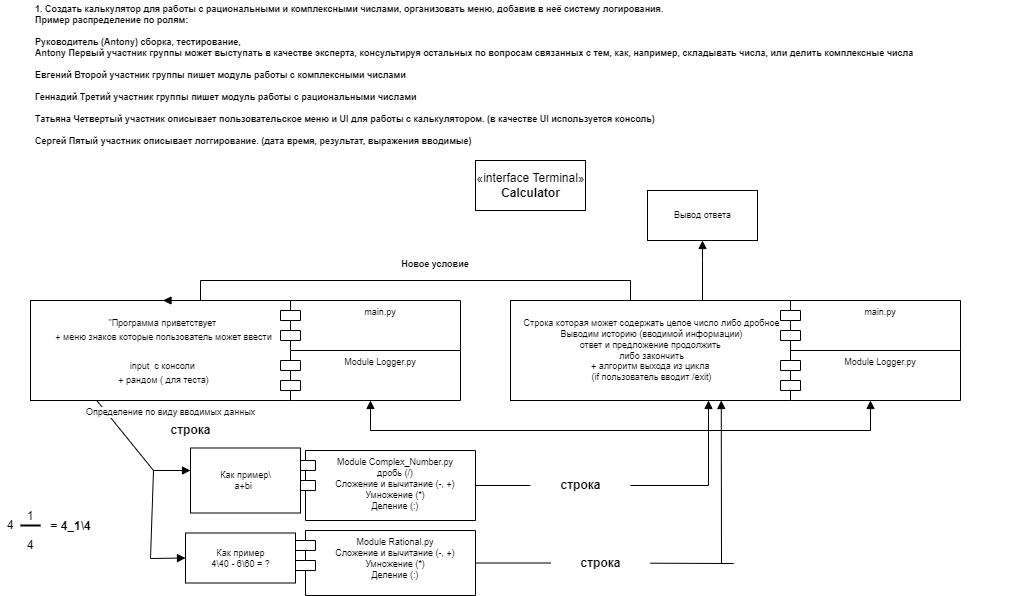

The diagram above was exported from draw.io. Its source (the exported page's mxGraphModel, read from the mxfile embedded in the PNG):
<mxGraphModel dx="1381" dy="1964" grid="1" gridSize="10" guides="1" tooltips="1" connect="1" arrows="1" fold="1" page="1" pageScale="1" pageWidth="827" pageHeight="1169" math="0" shadow="0">
  <root>
    <mxCell id="0" />
    <mxCell id="1" parent="0" />
    <mxCell id="6buULSpLYs9w62zqvoPo-1" value="«interface Terminal»&lt;br&gt;&lt;b&gt;Calculator&lt;/b&gt;" style="html=1;" parent="1" vertex="1">
      <mxGeometry x="545" y="50" width="110" height="50" as="geometry" />
    </mxCell>
    <mxCell id="6buULSpLYs9w62zqvoPo-2" value="&lt;font style=&quot;font-size: 9px;&quot;&gt;&quot;Программа приветствует &lt;br&gt;+ меню знаков которые пользователь может ввести&lt;br&gt;&lt;br&gt;input&amp;nbsp; с консоли&amp;nbsp;&lt;br&gt;+ рандом ( для теста)&lt;/font&gt;" style="html=1;" parent="1" vertex="1">
      <mxGeometry x="100" y="190" width="265" height="100" as="geometry" />
    </mxCell>
    <mxCell id="6buULSpLYs9w62zqvoPo-3" value="1. Создать калькулятор для работы с рациональными и комплексными числами, организовать меню, добавив в неё систему логирования.&#10;Пример распределение по ролям: &#10;&#10;Руководитель (Antony) сборка, тестирование, &#10;Antony Первый участник группы может выступать в качестве эксперта, консультируя остальных по вопросам связанных с тем, как, например, складывать числа, или делить комплексные числа&#10;&#10;Евгений Второй участник группы пишет модуль работы с комплексными числами&#10;&#10;Геннадий Третий участник группы пишет модуль работы с рациональными числами&#10;&#10;Татьяна Четвертый участник описывает пользовательское меню и UI для работы с калькулятором. (в качестве UI используется консоль)&#10;&#10;Сергей Пятый участник описывает логгирование. (дата время, результат, выражения вводимые)" style="text;align=left;fontStyle=1;verticalAlign=middle;spacingLeft=3;spacingRight=3;strokeColor=none;rotatable=0;points=[[0,0.5],[1,0.5]];portConstraint=eastwest;fontSize=9;" parent="1" vertex="1">
      <mxGeometry x="100" y="-110" width="990" height="149" as="geometry" />
    </mxCell>
    <mxCell id="6buULSpLYs9w62zqvoPo-4" value="Module Logger.py" style="shape=module;align=left;spacingLeft=20;align=center;verticalAlign=top;fontSize=9;" parent="1" vertex="1">
      <mxGeometry x="350" y="240" width="180" height="50" as="geometry" />
    </mxCell>
    <mxCell id="6buULSpLYs9w62zqvoPo-5" value="main.py" style="shape=module;align=left;spacingLeft=20;align=center;verticalAlign=top;fontSize=9;" parent="1" vertex="1">
      <mxGeometry x="350" y="190" width="180" height="50" as="geometry" />
    </mxCell>
    <mxCell id="6buULSpLYs9w62zqvoPo-6" value="Module Complex_Number.py &#10;дробь (/)&#10;Сложение и вычитание (-, +)&#10;Умножение (*)&#10;Деление (:)" style="shape=module;align=left;spacingLeft=20;align=center;verticalAlign=top;fontSize=9;" parent="1" vertex="1">
      <mxGeometry x="365" y="340" width="180" height="70" as="geometry" />
    </mxCell>
    <mxCell id="6buULSpLYs9w62zqvoPo-7" value="Module Rational.py&#10;Сложение и вычитание (-, +)&#10;Умножение (*)&#10;Деление (:)" style="shape=module;align=left;spacingLeft=20;align=center;verticalAlign=top;fontSize=9;" parent="1" vertex="1">
      <mxGeometry x="365" y="420" width="180" height="65" as="geometry" />
    </mxCell>
    <mxCell id="6buULSpLYs9w62zqvoPo-8" value="Как пример&lt;br&gt;4\40 - 6\60 = ?" style="html=1;fontSize=9;" parent="1" vertex="1">
      <mxGeometry x="255" y="422.5" width="110" height="50" as="geometry" />
    </mxCell>
    <mxCell id="6buULSpLYs9w62zqvoPo-9" value="Как пример\&lt;br&gt;a+bi&amp;nbsp;&amp;nbsp;" style="html=1;fontSize=9;" parent="1" vertex="1">
      <mxGeometry x="260" y="337.5" width="110" height="65" as="geometry" />
    </mxCell>
    <mxCell id="6buULSpLYs9w62zqvoPo-10" value="Определение по виду вводимых данных" style="html=1;verticalAlign=bottom;endArrow=block;rounded=0;fontSize=9;exitX=0.25;exitY=1;exitDx=0;exitDy=0;" parent="1" source="6buULSpLYs9w62zqvoPo-2" edge="1">
      <mxGeometry x="-0.0248" y="45" width="80" relative="1" as="geometry">
        <mxPoint x="170" y="342.65999999999997" as="sourcePoint" />
        <mxPoint x="259.9999999999998" y="360" as="targetPoint" />
        <Array as="points">
          <mxPoint x="223" y="360" />
        </Array>
        <mxPoint as="offset" />
      </mxGeometry>
    </mxCell>
    <mxCell id="6buULSpLYs9w62zqvoPo-11" value="" style="html=1;verticalAlign=bottom;endArrow=block;rounded=0;fontSize=9;entryX=0;entryY=0.5;entryDx=0;entryDy=0;" parent="1" target="6buULSpLYs9w62zqvoPo-8" edge="1">
      <mxGeometry width="80" relative="1" as="geometry">
        <mxPoint x="223" y="360" as="sourcePoint" />
        <mxPoint x="263" y="418.65999999999985" as="targetPoint" />
        <Array as="points">
          <mxPoint x="220" y="448" />
        </Array>
      </mxGeometry>
    </mxCell>
    <mxCell id="6buULSpLYs9w62zqvoPo-12" value="" style="html=1;verticalAlign=bottom;endArrow=block;rounded=0;fontSize=9;entryX=0.75;entryY=1;entryDx=0;entryDy=0;startArrow=none;" parent="1" source="6buULSpLYs9w62zqvoPo-25" target="6buULSpLYs9w62zqvoPo-13" edge="1">
      <mxGeometry width="80" relative="1" as="geometry">
        <mxPoint x="545" y="404.65999999999997" as="sourcePoint" />
        <mxPoint x="778" y="300" as="targetPoint" />
        <Array as="points">
          <mxPoint x="803" y="453" />
          <mxPoint x="791" y="453" />
        </Array>
      </mxGeometry>
    </mxCell>
    <mxCell id="6buULSpLYs9w62zqvoPo-13" value="Строка которая может содержать целое число либо дробное&lt;br&gt;Выводим историю (вводимой информации)&lt;br&gt;ответ и предложение продолжить &lt;br&gt;либо закончить&lt;br&gt;+ алгоритм выхода из цикла &lt;br&gt;(if пользователь вводит /exit)" style="html=1;fontSize=9;" parent="1" vertex="1">
      <mxGeometry x="580" y="190" width="281" height="100" as="geometry" />
    </mxCell>
    <mxCell id="6buULSpLYs9w62zqvoPo-14" value="main.py" style="shape=module;align=left;spacingLeft=20;align=center;verticalAlign=top;fontSize=9;" parent="1" vertex="1">
      <mxGeometry x="850" y="190" width="180" height="50" as="geometry" />
    </mxCell>
    <mxCell id="6buULSpLYs9w62zqvoPo-15" value="Module Logger.py" style="shape=module;align=left;spacingLeft=20;align=center;verticalAlign=top;fontSize=9;" parent="1" vertex="1">
      <mxGeometry x="850" y="240" width="180" height="50" as="geometry" />
    </mxCell>
    <mxCell id="6buULSpLYs9w62zqvoPo-16" value="" style="html=1;verticalAlign=bottom;endArrow=block;rounded=0;fontSize=9;exitX=1;exitY=0.5;exitDx=0;exitDy=0;startArrow=none;" parent="1" source="6buULSpLYs9w62zqvoPo-23" edge="1">
      <mxGeometry width="80" relative="1" as="geometry">
        <mxPoint x="544.9999999999998" y="344.76" as="sourcePoint" />
        <mxPoint x="778" y="290" as="targetPoint" />
        <Array as="points">
          <mxPoint x="778" y="375" />
        </Array>
      </mxGeometry>
    </mxCell>
    <mxCell id="6buULSpLYs9w62zqvoPo-17" value="" style="endArrow=block;startArrow=block;endFill=1;startFill=1;html=1;rounded=0;fontSize=9;exitX=0.5;exitY=1;exitDx=0;exitDy=0;entryX=0.5;entryY=1;entryDx=0;entryDy=0;" parent="1" source="6buULSpLYs9w62zqvoPo-4" target="6buULSpLYs9w62zqvoPo-15" edge="1">
      <mxGeometry width="160" relative="1" as="geometry">
        <mxPoint x="430" y="320" as="sourcePoint" />
        <mxPoint x="970" y="320" as="targetPoint" />
        <Array as="points">
          <mxPoint x="440" y="320" />
          <mxPoint x="940" y="320" />
        </Array>
      </mxGeometry>
    </mxCell>
    <mxCell id="6buULSpLYs9w62zqvoPo-18" value="" style="endArrow=block;endFill=1;html=1;edgeStyle=orthogonalEdgeStyle;align=left;verticalAlign=top;rounded=0;fontSize=9;entryX=0.5;entryY=0;entryDx=0;entryDy=0;" parent="1" target="6buULSpLYs9w62zqvoPo-2" edge="1">
      <mxGeometry x="-1" relative="1" as="geometry">
        <mxPoint x="770" y="190" as="sourcePoint" />
        <mxPoint x="710" y="200" as="targetPoint" />
        <Array as="points">
          <mxPoint x="700" y="190" />
          <mxPoint x="700" y="170" />
          <mxPoint x="270" y="170" />
        </Array>
      </mxGeometry>
    </mxCell>
    <mxCell id="6buULSpLYs9w62zqvoPo-19" value="Новое условие" style="text;align=center;fontStyle=1;verticalAlign=middle;spacingLeft=3;spacingRight=3;strokeColor=none;rotatable=0;points=[[0,0.5],[1,0.5]];portConstraint=eastwest;fontSize=9;" parent="1" vertex="1">
      <mxGeometry x="465" y="140" width="80" height="26" as="geometry" />
    </mxCell>
    <mxCell id="6buULSpLYs9w62zqvoPo-20" value="Вывод ответа" style="html=1;fontSize=9;" parent="1" vertex="1">
      <mxGeometry x="717" y="80" width="110" height="50" as="geometry" />
    </mxCell>
    <mxCell id="6buULSpLYs9w62zqvoPo-21" value="" style="endArrow=block;endFill=1;html=1;edgeStyle=orthogonalEdgeStyle;align=left;verticalAlign=top;rounded=0;fontSize=9;entryX=0.5;entryY=1;entryDx=0;entryDy=0;" parent="1" target="6buULSpLYs9w62zqvoPo-20" edge="1">
      <mxGeometry x="-1" relative="1" as="geometry">
        <mxPoint x="772" y="190" as="sourcePoint" />
        <mxPoint x="910" y="160" as="targetPoint" />
        <Array as="points">
          <mxPoint x="772" y="150" />
          <mxPoint x="772" y="150" />
        </Array>
      </mxGeometry>
    </mxCell>
    <mxCell id="6buULSpLYs9w62zqvoPo-23" value="строка" style="text;strokeColor=none;fillColor=none;html=1;fontSize=12;fontStyle=1;verticalAlign=middle;align=center;" parent="1" vertex="1">
      <mxGeometry x="600" y="365" width="100" height="20" as="geometry" />
    </mxCell>
    <mxCell id="6buULSpLYs9w62zqvoPo-24" value="" style="html=1;verticalAlign=bottom;endArrow=none;rounded=0;fontSize=9;exitX=1;exitY=0.5;exitDx=0;exitDy=0;" parent="1" source="6buULSpLYs9w62zqvoPo-6" target="6buULSpLYs9w62zqvoPo-23" edge="1">
      <mxGeometry width="80" relative="1" as="geometry">
        <mxPoint x="544.9999999999998" y="368" as="sourcePoint" />
        <mxPoint x="778.0000000000002" y="290" as="targetPoint" />
        <Array as="points" />
      </mxGeometry>
    </mxCell>
    <mxCell id="6buULSpLYs9w62zqvoPo-25" value="строка" style="text;strokeColor=none;fillColor=none;html=1;fontSize=12;fontStyle=1;verticalAlign=middle;align=center;" parent="1" vertex="1">
      <mxGeometry x="620" y="442.5" width="100" height="20" as="geometry" />
    </mxCell>
    <mxCell id="6buULSpLYs9w62zqvoPo-26" value="" style="html=1;verticalAlign=bottom;endArrow=none;rounded=0;fontSize=9;entryX=0;entryY=0.5;entryDx=0;entryDy=0;" parent="1" source="6buULSpLYs9w62zqvoPo-7" target="6buULSpLYs9w62zqvoPo-25" edge="1">
      <mxGeometry width="80" relative="1" as="geometry">
        <mxPoint x="544.9999999999998" y="452.62931034482745" as="sourcePoint" />
        <mxPoint x="790.75" y="290" as="targetPoint" />
        <Array as="points" />
      </mxGeometry>
    </mxCell>
    <mxCell id="6buULSpLYs9w62zqvoPo-27" value="строка" style="text;strokeColor=none;fillColor=none;html=1;fontSize=12;fontStyle=1;verticalAlign=middle;align=center;" parent="1" vertex="1">
      <mxGeometry x="210" y="310" width="100" height="20" as="geometry" />
    </mxCell>
    <mxCell id="6buULSpLYs9w62zqvoPo-28" value="4" style="text;html=1;strokeColor=none;fillColor=none;align=center;verticalAlign=middle;whiteSpace=wrap;rounded=0;fontSize=12;" parent="1" vertex="1">
      <mxGeometry x="70" y="402.5" width="20" height="25" as="geometry" />
    </mxCell>
    <mxCell id="6buULSpLYs9w62zqvoPo-29" value="" style="line;strokeWidth=2;html=1;fontSize=12;" parent="1" vertex="1">
      <mxGeometry x="90" y="410" width="20" height="10" as="geometry" />
    </mxCell>
    <mxCell id="6buULSpLYs9w62zqvoPo-30" value="1" style="text;html=1;strokeColor=none;fillColor=none;align=center;verticalAlign=middle;whiteSpace=wrap;rounded=0;fontSize=12;" parent="1" vertex="1">
      <mxGeometry x="90" y="393" width="20" height="25" as="geometry" />
    </mxCell>
    <mxCell id="6buULSpLYs9w62zqvoPo-31" value="4" style="text;html=1;strokeColor=none;fillColor=none;align=center;verticalAlign=middle;whiteSpace=wrap;rounded=0;fontSize=12;" parent="1" vertex="1">
      <mxGeometry x="90" y="422.5" width="20" height="25" as="geometry" />
    </mxCell>
    <mxCell id="6buULSpLYs9w62zqvoPo-32" value="&lt;font style=&quot;font-size: 12px;&quot;&gt;= 4_1\4&lt;/font&gt;" style="text;strokeColor=none;fillColor=none;html=1;fontSize=24;fontStyle=1;verticalAlign=middle;align=center;" parent="1" vertex="1">
      <mxGeometry x="90" y="390" width="100" height="43" as="geometry" />
    </mxCell>
  </root>
</mxGraphModel>